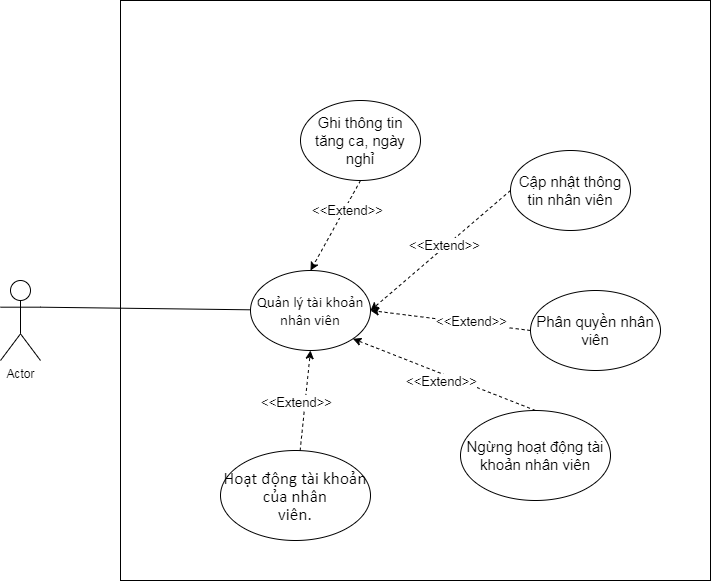

The diagram above was exported from draw.io. Its source (the exported page's mxGraphModel, read from the mxfile embedded in the PNG):
<mxGraphModel dx="1092" dy="495" grid="1" gridSize="10" guides="1" tooltips="1" connect="1" arrows="1" fold="1" page="1" pageScale="1" pageWidth="827" pageHeight="1169" math="0" shadow="0">
  <root>
    <mxCell id="0" />
    <mxCell id="1" parent="0" />
    <mxCell id="0eyLLbUDfYikzdFjcoUB-1" value="" style="rounded=0;whiteSpace=wrap;html=1;" parent="1" vertex="1">
      <mxGeometry x="300" y="110" width="590" height="580" as="geometry" />
    </mxCell>
    <mxCell id="0eyLLbUDfYikzdFjcoUB-7" value="Actor" style="shape=umlActor;verticalLabelPosition=bottom;verticalAlign=top;html=1;outlineConnect=0;" parent="1" vertex="1">
      <mxGeometry x="180" y="390" width="40" height="80" as="geometry" />
    </mxCell>
    <mxCell id="0eyLLbUDfYikzdFjcoUB-10" value="" style="endArrow=none;html=1;exitX=1;exitY=0.3333333333333333;exitDx=0;exitDy=0;exitPerimeter=0;" parent="1" source="0eyLLbUDfYikzdFjcoUB-7" target="0eyLLbUDfYikzdFjcoUB-11" edge="1">
      <mxGeometry width="50" height="50" relative="1" as="geometry">
        <mxPoint x="250" y="270" as="sourcePoint" />
        <mxPoint x="420" y="247" as="targetPoint" />
      </mxGeometry>
    </mxCell>
    <mxCell id="0eyLLbUDfYikzdFjcoUB-11" value="&lt;p class=&quot;MsoNormal&quot; style=&quot;font-size: 15px;&quot;&gt;&lt;span style=&quot;font-family: calibri; font-size: 15px;&quot;&gt;&lt;font style=&quot;font-size: 15px;&quot;&gt;Quản lý tài khoản nhân viên&lt;/font&gt;&lt;/span&gt;&lt;/p&gt;" style="ellipse;whiteSpace=wrap;html=1;fontSize=15;" parent="1" vertex="1">
      <mxGeometry x="430" y="380" width="120" height="80" as="geometry" />
    </mxCell>
    <mxCell id="0eyLLbUDfYikzdFjcoUB-14" value="&lt;span style=&quot;font-size: 15px&quot;&gt;Cập nhật thông tin nhân viên&lt;/span&gt;" style="ellipse;whiteSpace=wrap;html=1;" parent="1" vertex="1">
      <mxGeometry x="690" y="260" width="120" height="80" as="geometry" />
    </mxCell>
    <mxCell id="0eyLLbUDfYikzdFjcoUB-18" value="" style="endArrow=classic;html=1;dashed=1;exitX=0;exitY=0.5;exitDx=0;exitDy=0;entryX=1;entryY=0.5;entryDx=0;entryDy=0;" parent="1" source="0eyLLbUDfYikzdFjcoUB-14" target="0eyLLbUDfYikzdFjcoUB-11" edge="1">
      <mxGeometry width="50" height="50" relative="1" as="geometry">
        <mxPoint x="470" y="264" as="sourcePoint" />
        <mxPoint x="540" y="154" as="targetPoint" />
        <Array as="points">
          <mxPoint x="620" y="360" />
        </Array>
      </mxGeometry>
    </mxCell>
    <mxCell id="_V96ONI4MkFBMq0GYCZ_-6" value="&lt;font style=&quot;font-size: 13px&quot;&gt;&amp;lt;&amp;lt;Extend&amp;gt;&amp;gt;&lt;/font&gt;" style="edgeLabel;html=1;align=center;verticalAlign=middle;resizable=0;points=[];" parent="0eyLLbUDfYikzdFjcoUB-18" vertex="1" connectable="0">
      <mxGeometry x="-0.4817" y="4" relative="1" as="geometry">
        <mxPoint x="-33.06" y="19.83" as="offset" />
      </mxGeometry>
    </mxCell>
    <mxCell id="0eyLLbUDfYikzdFjcoUB-19" value="&lt;span style=&quot;font-size: 15px&quot;&gt;Phân quyền nhân viên&lt;/span&gt;" style="ellipse;whiteSpace=wrap;html=1;" parent="1" vertex="1">
      <mxGeometry x="710" y="400" width="130" height="80" as="geometry" />
    </mxCell>
    <mxCell id="0eyLLbUDfYikzdFjcoUB-20" value="" style="endArrow=classic;html=1;dashed=1;exitX=0;exitY=0.5;exitDx=0;exitDy=0;" parent="1" source="0eyLLbUDfYikzdFjcoUB-19" edge="1">
      <mxGeometry width="50" height="50" relative="1" as="geometry">
        <mxPoint x="450" y="240" as="sourcePoint" />
        <mxPoint x="550" y="420" as="targetPoint" />
      </mxGeometry>
    </mxCell>
    <mxCell id="_V96ONI4MkFBMq0GYCZ_-1" value="" style="endArrow=classic;html=1;dashed=1;exitX=0.5;exitY=0;exitDx=0;exitDy=0;entryX=1;entryY=1;entryDx=0;entryDy=0;" parent="1" source="_V96ONI4MkFBMq0GYCZ_-2" target="0eyLLbUDfYikzdFjcoUB-11" edge="1">
      <mxGeometry width="50" height="50" relative="1" as="geometry">
        <mxPoint x="460" y="354" as="sourcePoint" />
        <mxPoint x="600" y="514" as="targetPoint" />
      </mxGeometry>
    </mxCell>
    <mxCell id="_V96ONI4MkFBMq0GYCZ_-2" value="&lt;span style=&quot;font-size: 15px&quot;&gt;Ngừng hoạt động tài khoản nhân viên&lt;/span&gt;" style="ellipse;whiteSpace=wrap;html=1;" parent="1" vertex="1">
      <mxGeometry x="640" y="520" width="150" height="90" as="geometry" />
    </mxCell>
    <mxCell id="_V96ONI4MkFBMq0GYCZ_-11" value="&lt;font style=&quot;font-size: 13px&quot;&gt;&amp;lt;&amp;lt;Extend&amp;gt;&amp;gt;&lt;/font&gt;" style="edgeLabel;html=1;align=center;verticalAlign=middle;resizable=0;points=[];" parent="1" vertex="1" connectable="0">
      <mxGeometry x="650.0030656290489" y="430.0010377410674" as="geometry" />
    </mxCell>
    <mxCell id="_V96ONI4MkFBMq0GYCZ_-12" value="&lt;font style=&quot;font-size: 13px&quot;&gt;&amp;lt;&amp;lt;Extend&amp;gt;&amp;gt;&lt;/font&gt;" style="edgeLabel;html=1;align=center;verticalAlign=middle;resizable=0;points=[];" parent="1" vertex="1" connectable="0">
      <mxGeometry x="620.0030656290489" y="490.0010377410674" as="geometry" />
    </mxCell>
    <mxCell id="mNyfHWNuZh_VRzbPqPKE-1" value="" style="endArrow=classic;html=1;dashed=1;entryX=0.5;entryY=0;entryDx=0;entryDy=0;exitX=0.5;exitY=1;exitDx=0;exitDy=0;" edge="1" parent="1" source="mNyfHWNuZh_VRzbPqPKE-2" target="0eyLLbUDfYikzdFjcoUB-11">
      <mxGeometry width="50" height="50" relative="1" as="geometry">
        <mxPoint x="662.57" y="321.72" as="sourcePoint" />
        <mxPoint x="479.99640687119273" y="250.0042712474619" as="targetPoint" />
      </mxGeometry>
    </mxCell>
    <mxCell id="mNyfHWNuZh_VRzbPqPKE-2" value="&lt;span style=&quot;font-size: 15px&quot;&gt;Ghi thông tin tăng ca, ngày nghỉ&lt;/span&gt;" style="ellipse;whiteSpace=wrap;html=1;" vertex="1" parent="1">
      <mxGeometry x="480" y="210" width="120" height="80" as="geometry" />
    </mxCell>
    <mxCell id="mNyfHWNuZh_VRzbPqPKE-3" value="&lt;font style=&quot;font-size: 13px&quot;&gt;&amp;lt;&amp;lt;Extend&amp;gt;&amp;gt;&lt;/font&gt;" style="edgeLabel;html=1;align=center;verticalAlign=middle;resizable=0;points=[];" vertex="1" connectable="0" parent="1">
      <mxGeometry x="633.0988485802895" y="339.9950123353477" as="geometry">
        <mxPoint x="-107" y="-20" as="offset" />
      </mxGeometry>
    </mxCell>
    <mxCell id="mNyfHWNuZh_VRzbPqPKE-4" value="&lt;span lang=&quot;EN-US&quot; style=&quot;font-size: 13pt ; line-height: 107% ; font-family: &amp;#34;calibri&amp;#34; , sans-serif&quot;&gt;Hoạt động tài khoản của nhân&lt;br/&gt;viên.&lt;/span&gt;" style="ellipse;whiteSpace=wrap;html=1;" vertex="1" parent="1">
      <mxGeometry x="400" y="560" width="150" height="90" as="geometry" />
    </mxCell>
    <mxCell id="mNyfHWNuZh_VRzbPqPKE-5" value="" style="endArrow=classic;html=1;dashed=1;entryX=0.5;entryY=1;entryDx=0;entryDy=0;" edge="1" parent="1" source="mNyfHWNuZh_VRzbPqPKE-4" target="0eyLLbUDfYikzdFjcoUB-11">
      <mxGeometry width="50" height="50" relative="1" as="geometry">
        <mxPoint x="725" y="530" as="sourcePoint" />
        <mxPoint x="542.4264068711927" y="458.2842712474619" as="targetPoint" />
      </mxGeometry>
    </mxCell>
    <mxCell id="mNyfHWNuZh_VRzbPqPKE-6" value="&lt;font style=&quot;font-size: 13px&quot;&gt;&amp;lt;&amp;lt;Extend&amp;gt;&amp;gt;&lt;/font&gt;" style="edgeLabel;html=1;align=center;verticalAlign=middle;resizable=0;points=[];" vertex="1" connectable="0" parent="1">
      <mxGeometry x="630.0030656290489" y="500.0010377410674" as="geometry">
        <mxPoint x="-155" y="11" as="offset" />
      </mxGeometry>
    </mxCell>
  </root>
</mxGraphModel>